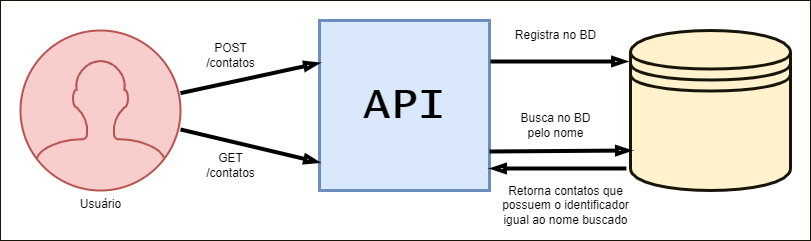

The diagram above was exported from draw.io. Its source (the exported page's mxGraphModel, read from the mxfile embedded in the PNG):
<mxGraphModel dx="1422" dy="786" grid="1" gridSize="10" guides="1" tooltips="1" connect="1" arrows="1" fold="1" page="1" pageScale="1" pageWidth="827" pageHeight="1169" math="0" shadow="0">
  <root>
    <mxCell id="0" />
    <mxCell id="1" parent="0" />
    <mxCell id="Ji3vrknCsyfHKH0oTHef-23" value="" style="rounded=0;whiteSpace=wrap;html=1;fontFamily=Helvetica;fontSize=12;strokeColor=#171409;strokeWidth=1;" vertex="1" parent="1">
      <mxGeometry x="10" y="210" width="810" height="240" as="geometry" />
    </mxCell>
    <mxCell id="Ji3vrknCsyfHKH0oTHef-2" value="" style="shape=datastore;whiteSpace=wrap;html=1;fillColor=#fff2cc;strokeColor=#171409;perimeterSpacing=1;strokeWidth=3;" vertex="1" parent="1">
      <mxGeometry x="640" y="240" width="160" height="160" as="geometry" />
    </mxCell>
    <mxCell id="Ji3vrknCsyfHKH0oTHef-3" value="Usuário" style="html=1;verticalLabelPosition=bottom;align=center;labelBackgroundColor=#ffffff;verticalAlign=top;strokeWidth=2;strokeColor=#b85450;shadow=0;dashed=0;shape=mxgraph.ios7.icons.user;fillColor=#f8cecc;" vertex="1" parent="1">
      <mxGeometry x="30" y="240" width="160" height="160" as="geometry" />
    </mxCell>
    <mxCell id="Ji3vrknCsyfHKH0oTHef-4" value="&lt;p&gt;&lt;font style=&quot;font-size: 44px&quot; face=&quot;Lucida Console&quot;&gt;&lt;b&gt;API&lt;/b&gt;&lt;/font&gt;&lt;/p&gt;" style="whiteSpace=wrap;html=1;aspect=fixed;strokeColor=#6c8ebf;strokeWidth=3;fillColor=#dae8fc;" vertex="1" parent="1">
      <mxGeometry x="329" y="230" width="170" height="170" as="geometry" />
    </mxCell>
    <mxCell id="Ji3vrknCsyfHKH0oTHef-6" value="" style="endArrow=blockThin;html=1;strokeWidth=4;rounded=0;endFill=0;entryX=0;entryY=0.25;entryDx=0;entryDy=0;" edge="1" parent="1" source="Ji3vrknCsyfHKH0oTHef-3" target="Ji3vrknCsyfHKH0oTHef-4">
      <mxGeometry width="50" height="50" relative="1" as="geometry">
        <mxPoint x="200" y="260" as="sourcePoint" />
        <mxPoint x="320" y="260" as="targetPoint" />
      </mxGeometry>
    </mxCell>
    <mxCell id="Ji3vrknCsyfHKH0oTHef-7" value="POST&lt;br&gt;/contatos" style="text;html=1;align=center;verticalAlign=middle;resizable=0;points=[];autosize=1;strokeColor=none;fillColor=none;" vertex="1" parent="1">
      <mxGeometry x="210" y="250" width="60" height="30" as="geometry" />
    </mxCell>
    <mxCell id="Ji3vrknCsyfHKH0oTHef-8" value="" style="endArrow=blockThin;html=1;strokeWidth=4;rounded=0;endFill=0;entryX=-0.012;entryY=0.253;entryDx=0;entryDy=0;entryPerimeter=0;" edge="1" parent="1">
      <mxGeometry width="50" height="50" relative="1" as="geometry">
        <mxPoint x="500" y="271" as="sourcePoint" />
        <mxPoint x="637.056" y="270.9860000000001" as="targetPoint" />
      </mxGeometry>
    </mxCell>
    <mxCell id="Ji3vrknCsyfHKH0oTHef-9" value="" style="endArrow=blockThin;html=1;strokeWidth=4;rounded=0;endFill=0;exitX=-0.019;exitY=0.858;exitDx=0;exitDy=0;exitPerimeter=0;" edge="1" parent="1" source="Ji3vrknCsyfHKH0oTHef-2">
      <mxGeometry width="50" height="50" relative="1" as="geometry">
        <mxPoint x="630" y="380" as="sourcePoint" />
        <mxPoint x="500" y="378" as="targetPoint" />
      </mxGeometry>
    </mxCell>
    <mxCell id="Ji3vrknCsyfHKH0oTHef-10" value="" style="endArrow=blockThin;html=1;strokeWidth=4;rounded=0;endFill=0;entryX=0;entryY=0.835;entryDx=0;entryDy=0;entryPerimeter=0;" edge="1" parent="1" source="Ji3vrknCsyfHKH0oTHef-3" target="Ji3vrknCsyfHKH0oTHef-4">
      <mxGeometry width="50" height="50" relative="1" as="geometry">
        <mxPoint x="200" y="370" as="sourcePoint" />
        <mxPoint x="320" y="370" as="targetPoint" />
      </mxGeometry>
    </mxCell>
    <mxCell id="Ji3vrknCsyfHKH0oTHef-11" value="" style="endArrow=blockThin;html=1;strokeWidth=4;rounded=0;endFill=0;entryX=0.012;entryY=0.747;entryDx=0;entryDy=0;entryPerimeter=0;" edge="1" parent="1" target="Ji3vrknCsyfHKH0oTHef-2">
      <mxGeometry width="50" height="50" relative="1" as="geometry">
        <mxPoint x="499" y="361" as="sourcePoint" />
        <mxPoint x="630" y="361" as="targetPoint" />
      </mxGeometry>
    </mxCell>
    <mxCell id="Ji3vrknCsyfHKH0oTHef-15" value="Busca no BD&lt;br&gt;pelo nome" style="text;html=1;align=center;verticalAlign=middle;resizable=0;points=[];autosize=1;strokeColor=none;fillColor=none;fontSize=12;fontFamily=Helvetica;" vertex="1" parent="1">
      <mxGeometry x="520" y="320" width="90" height="30" as="geometry" />
    </mxCell>
    <mxCell id="Ji3vrknCsyfHKH0oTHef-16" value="Retorna contatos que&lt;br&gt;possuem o identificador&lt;br&gt;igual ao nome buscado" style="text;html=1;align=center;verticalAlign=middle;resizable=0;points=[];autosize=1;strokeColor=none;fillColor=none;fontSize=12;fontFamily=Helvetica;" vertex="1" parent="1">
      <mxGeometry x="505" y="390" width="140" height="50" as="geometry" />
    </mxCell>
    <mxCell id="Ji3vrknCsyfHKH0oTHef-18" value="GET&lt;br&gt;/contatos" style="text;html=1;align=center;verticalAlign=middle;resizable=0;points=[];autosize=1;strokeColor=none;fillColor=none;" vertex="1" parent="1">
      <mxGeometry x="210" y="360" width="60" height="30" as="geometry" />
    </mxCell>
    <mxCell id="Ji3vrknCsyfHKH0oTHef-22" value="Registra no BD" style="text;html=1;align=center;verticalAlign=middle;resizable=0;points=[];autosize=1;strokeColor=none;fillColor=none;fontSize=12;fontFamily=Helvetica;" vertex="1" parent="1">
      <mxGeometry x="515" y="235" width="100" height="20" as="geometry" />
    </mxCell>
  </root>
</mxGraphModel>